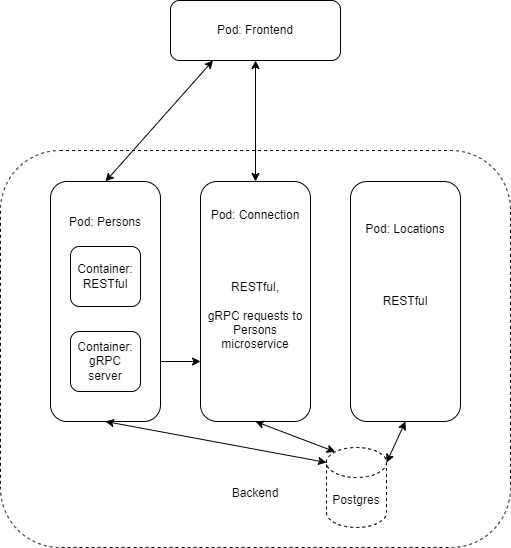

The diagram above was exported from draw.io. Its source (the exported page's mxGraphModel, read from the mxfile embedded in the PNG):
<mxGraphModel dx="1531" dy="830" grid="1" gridSize="10" guides="1" tooltips="1" connect="1" arrows="1" fold="1" page="1" pageScale="1" pageWidth="300" pageHeight="300" math="0" shadow="0">
  <root>
    <mxCell id="0" />
    <mxCell id="1" parent="0" />
    <mxCell id="cwLE7lKZEnt3Snkw-gSX-1" value="Pod: Frontend" style="rounded=1;whiteSpace=wrap;html=1;" vertex="1" parent="1">
      <mxGeometry x="214" y="20" width="170" height="60" as="geometry" />
    </mxCell>
    <mxCell id="cwLE7lKZEnt3Snkw-gSX-2" value="&lt;br&gt;&lt;br&gt;&lt;br&gt;&lt;br&gt;&lt;br&gt;&lt;br&gt;&lt;br&gt;&lt;br&gt;&lt;br&gt;&lt;br&gt;&lt;br&gt;&lt;br&gt;&lt;br&gt;&lt;br&gt;&lt;br&gt;&lt;br&gt;&lt;br&gt;&lt;br&gt;&lt;br&gt;&lt;br&gt;Backend" style="rounded=1;whiteSpace=wrap;html=1;dashed=1;" vertex="1" parent="1">
      <mxGeometry x="44" y="170" width="510" height="397" as="geometry" />
    </mxCell>
    <mxCell id="cwLE7lKZEnt3Snkw-gSX-7" value="Pod: Connection&lt;br&gt;&lt;br&gt;&lt;br&gt;&lt;br&gt;&lt;br&gt;RESTful,&lt;br&gt;&lt;br&gt;gRPC requests to Persons microservice&lt;br&gt;&lt;br&gt;&lt;br&gt;&lt;br&gt;" style="rounded=1;whiteSpace=wrap;html=1;" vertex="1" parent="1">
      <mxGeometry x="244" y="201" width="110" height="240" as="geometry" />
    </mxCell>
    <mxCell id="cwLE7lKZEnt3Snkw-gSX-8" value="Pod: Locations&lt;br&gt;&lt;br&gt;&lt;br&gt;&lt;br&gt;&lt;br&gt;RESTful&lt;br&gt;&lt;br&gt;&lt;br&gt;&lt;br&gt;&lt;br&gt;&lt;br&gt;" style="rounded=1;whiteSpace=wrap;html=1;" vertex="1" parent="1">
      <mxGeometry x="394" y="201" width="110" height="240" as="geometry" />
    </mxCell>
    <mxCell id="cwLE7lKZEnt3Snkw-gSX-9" value="" style="endArrow=classic;startArrow=classic;html=1;rounded=0;exitX=1;exitY=0.5;exitDx=0;exitDy=0;entryX=0;entryY=0.75;entryDx=0;entryDy=0;" edge="1" parent="1" source="cwLE7lKZEnt3Snkw-gSX-15" target="cwLE7lKZEnt3Snkw-gSX-7">
      <mxGeometry width="50" height="50" relative="1" as="geometry">
        <mxPoint x="184" y="430" as="sourcePoint" />
        <mxPoint x="254" y="450" as="targetPoint" />
      </mxGeometry>
    </mxCell>
    <mxCell id="cwLE7lKZEnt3Snkw-gSX-10" value="" style="endArrow=classic;startArrow=classic;html=1;rounded=0;exitX=0.5;exitY=0;exitDx=0;exitDy=0;entryX=0.25;entryY=1;entryDx=0;entryDy=0;" edge="1" parent="1" source="cwLE7lKZEnt3Snkw-gSX-13" target="cwLE7lKZEnt3Snkw-gSX-1">
      <mxGeometry width="50" height="50" relative="1" as="geometry">
        <mxPoint x="149" y="250" as="sourcePoint" />
        <mxPoint x="174" y="180" as="targetPoint" />
      </mxGeometry>
    </mxCell>
    <mxCell id="cwLE7lKZEnt3Snkw-gSX-11" value="" style="endArrow=classic;startArrow=classic;html=1;rounded=0;exitX=0.5;exitY=1;exitDx=0;exitDy=0;" edge="1" parent="1" source="cwLE7lKZEnt3Snkw-gSX-1" target="cwLE7lKZEnt3Snkw-gSX-7">
      <mxGeometry width="50" height="50" relative="1" as="geometry">
        <mxPoint x="294" y="80" as="sourcePoint" />
        <mxPoint x="289" y="150.71067811865476" as="targetPoint" />
      </mxGeometry>
    </mxCell>
    <mxCell id="cwLE7lKZEnt3Snkw-gSX-13" value="Pod: Persons&lt;br&gt;&lt;br&gt;&lt;br&gt;&lt;br&gt;&lt;br&gt;&lt;br&gt;&lt;br&gt;&lt;br&gt;&lt;br&gt;&lt;br&gt;&lt;br&gt;&lt;br&gt;" style="rounded=1;whiteSpace=wrap;html=1;" vertex="1" parent="1">
      <mxGeometry x="94" y="201" width="110" height="240" as="geometry" />
    </mxCell>
    <mxCell id="cwLE7lKZEnt3Snkw-gSX-14" value="Container:&lt;br&gt;RESTful" style="rounded=1;whiteSpace=wrap;html=1;" vertex="1" parent="1">
      <mxGeometry x="114" y="266" width="70" height="60" as="geometry" />
    </mxCell>
    <mxCell id="cwLE7lKZEnt3Snkw-gSX-15" value="Container:&lt;br&gt;gRPC server" style="rounded=1;whiteSpace=wrap;html=1;" vertex="1" parent="1">
      <mxGeometry x="114" y="351" width="70" height="60" as="geometry" />
    </mxCell>
    <mxCell id="cwLE7lKZEnt3Snkw-gSX-18" value="Postgres" style="shape=cylinder3;whiteSpace=wrap;html=1;boundedLbl=1;backgroundOutline=1;size=15;dashed=1;" vertex="1" parent="1">
      <mxGeometry x="370" y="467" width="60" height="80" as="geometry" />
    </mxCell>
    <mxCell id="cwLE7lKZEnt3Snkw-gSX-19" value="" style="endArrow=classic;startArrow=classic;html=1;rounded=0;exitX=1;exitY=0;exitDx=0;exitDy=15;exitPerimeter=0;entryX=0.5;entryY=1;entryDx=0;entryDy=0;" edge="1" parent="1" source="cwLE7lKZEnt3Snkw-gSX-18" target="cwLE7lKZEnt3Snkw-gSX-8">
      <mxGeometry width="50" height="50" relative="1" as="geometry">
        <mxPoint x="460" y="557" as="sourcePoint" />
        <mxPoint x="510" y="507" as="targetPoint" />
      </mxGeometry>
    </mxCell>
    <mxCell id="cwLE7lKZEnt3Snkw-gSX-20" value="" style="endArrow=classic;startArrow=classic;html=1;rounded=0;exitX=0.5;exitY=1;exitDx=0;exitDy=0;entryX=0;entryY=0;entryDx=0;entryDy=15;entryPerimeter=0;" edge="1" parent="1" source="cwLE7lKZEnt3Snkw-gSX-13" target="cwLE7lKZEnt3Snkw-gSX-18">
      <mxGeometry width="50" height="50" relative="1" as="geometry">
        <mxPoint x="170" y="577" as="sourcePoint" />
        <mxPoint x="220" y="527" as="targetPoint" />
      </mxGeometry>
    </mxCell>
    <mxCell id="cwLE7lKZEnt3Snkw-gSX-21" value="" style="endArrow=classic;startArrow=classic;html=1;rounded=0;entryX=0.5;entryY=1;entryDx=0;entryDy=0;exitX=0.145;exitY=0;exitDx=0;exitDy=4.35;exitPerimeter=0;" edge="1" parent="1" source="cwLE7lKZEnt3Snkw-gSX-18" target="cwLE7lKZEnt3Snkw-gSX-7">
      <mxGeometry width="50" height="50" relative="1" as="geometry">
        <mxPoint x="170" y="697" as="sourcePoint" />
        <mxPoint x="220" y="647" as="targetPoint" />
      </mxGeometry>
    </mxCell>
  </root>
</mxGraphModel>